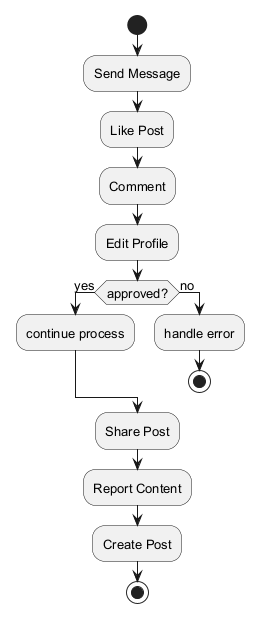

The diagram above was rendered by PlantUML. Its source (embedded in the PNG):
@startuml
skinparam defaultFontSize 13
start
:Send Message;
:Like Post;
:Comment;
:Edit Profile;
if (approved?) then (yes)
:continue process;
else (no)
:handle error;
stop
endif
:Share Post;
:Report Content;
:Create Post;
stop
@enduml